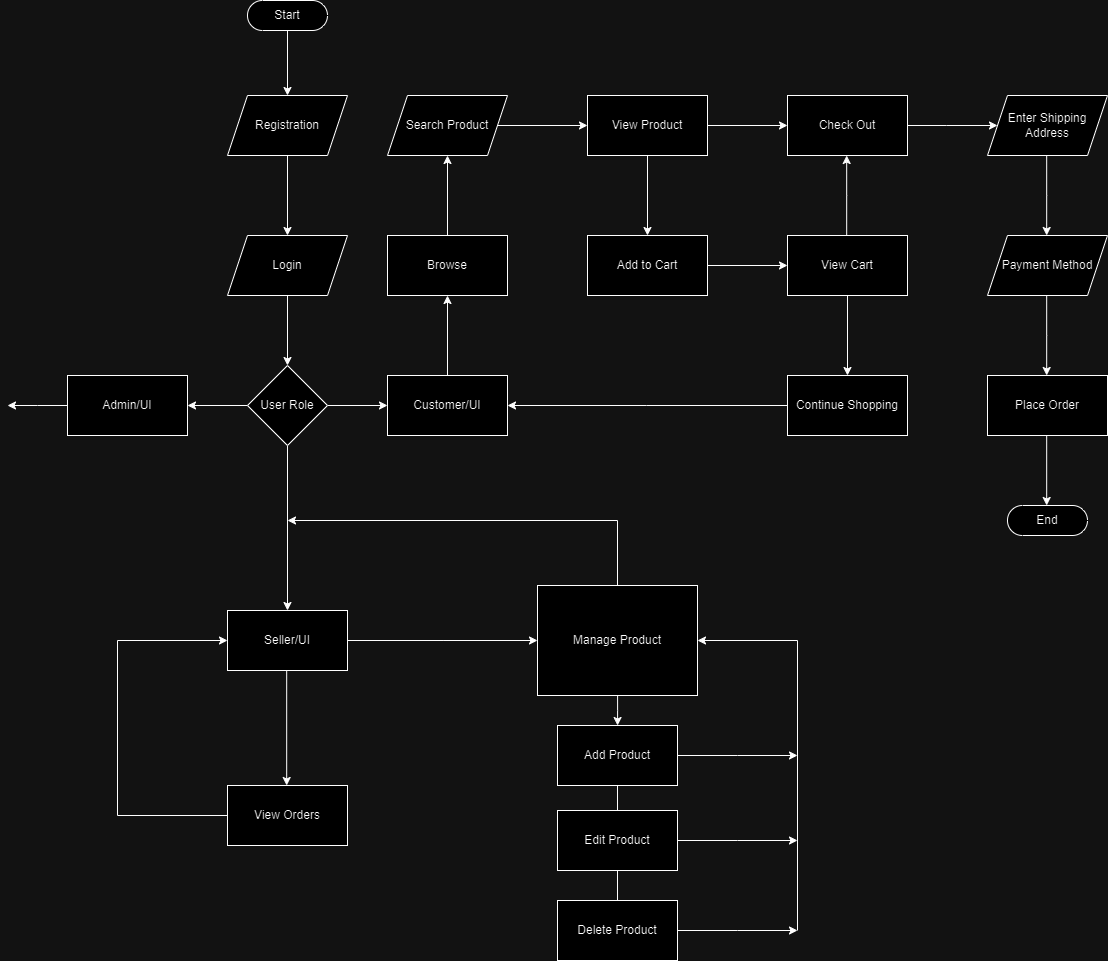

The diagram above was exported from draw.io. Its source (the exported page's mxGraphModel, read from the mxfile embedded in the PNG):
<mxGraphModel dx="2759" dy="1025" grid="1" gridSize="10" guides="1" tooltips="1" connect="1" arrows="1" fold="1" page="1" pageScale="1" pageWidth="850" pageHeight="1100" math="0" shadow="0">
  <root>
    <mxCell id="0" />
    <mxCell id="1" parent="0" />
    <mxCell id="-b0GpaNvUnsgLmEUAgX1-75" value="" style="edgeStyle=orthogonalEdgeStyle;rounded=0;orthogonalLoop=1;jettySize=auto;html=1;" edge="1" parent="1" source="-b0GpaNvUnsgLmEUAgX1-69" target="-b0GpaNvUnsgLmEUAgX1-74">
      <mxGeometry relative="1" as="geometry" />
    </mxCell>
    <mxCell id="-b0GpaNvUnsgLmEUAgX1-69" value="Start" style="html=1;dashed=0;whiteSpace=wrap;shape=mxgraph.dfd.start" vertex="1" parent="1">
      <mxGeometry x="60" y="50" width="80" height="30" as="geometry" />
    </mxCell>
    <mxCell id="-b0GpaNvUnsgLmEUAgX1-77" value="" style="edgeStyle=orthogonalEdgeStyle;rounded=0;orthogonalLoop=1;jettySize=auto;html=1;" edge="1" parent="1" source="-b0GpaNvUnsgLmEUAgX1-74" target="-b0GpaNvUnsgLmEUAgX1-76">
      <mxGeometry relative="1" as="geometry" />
    </mxCell>
    <mxCell id="-b0GpaNvUnsgLmEUAgX1-74" value="Registration" style="shape=parallelogram;perimeter=parallelogramPerimeter;whiteSpace=wrap;html=1;fixedSize=1;dashed=0;" vertex="1" parent="1">
      <mxGeometry x="40" y="145" width="120" height="60" as="geometry" />
    </mxCell>
    <mxCell id="-b0GpaNvUnsgLmEUAgX1-79" value="" style="edgeStyle=orthogonalEdgeStyle;rounded=0;orthogonalLoop=1;jettySize=auto;html=1;" edge="1" parent="1" source="-b0GpaNvUnsgLmEUAgX1-76" target="-b0GpaNvUnsgLmEUAgX1-78">
      <mxGeometry relative="1" as="geometry" />
    </mxCell>
    <mxCell id="-b0GpaNvUnsgLmEUAgX1-76" value="Login" style="shape=parallelogram;perimeter=parallelogramPerimeter;whiteSpace=wrap;html=1;fixedSize=1;dashed=0;" vertex="1" parent="1">
      <mxGeometry x="40" y="285" width="120" height="60" as="geometry" />
    </mxCell>
    <mxCell id="-b0GpaNvUnsgLmEUAgX1-81" value="" style="edgeStyle=orthogonalEdgeStyle;rounded=0;orthogonalLoop=1;jettySize=auto;html=1;" edge="1" parent="1" source="-b0GpaNvUnsgLmEUAgX1-78" target="-b0GpaNvUnsgLmEUAgX1-80">
      <mxGeometry relative="1" as="geometry" />
    </mxCell>
    <mxCell id="-b0GpaNvUnsgLmEUAgX1-83" value="" style="edgeStyle=orthogonalEdgeStyle;rounded=0;orthogonalLoop=1;jettySize=auto;html=1;" edge="1" parent="1" source="-b0GpaNvUnsgLmEUAgX1-78" target="-b0GpaNvUnsgLmEUAgX1-82">
      <mxGeometry relative="1" as="geometry" />
    </mxCell>
    <mxCell id="-b0GpaNvUnsgLmEUAgX1-85" value="" style="edgeStyle=orthogonalEdgeStyle;rounded=0;orthogonalLoop=1;jettySize=auto;html=1;" edge="1" parent="1" source="-b0GpaNvUnsgLmEUAgX1-78" target="-b0GpaNvUnsgLmEUAgX1-84">
      <mxGeometry relative="1" as="geometry" />
    </mxCell>
    <mxCell id="-b0GpaNvUnsgLmEUAgX1-78" value="User Role" style="rhombus;whiteSpace=wrap;html=1;dashed=0;" vertex="1" parent="1">
      <mxGeometry x="60" y="415" width="80" height="80" as="geometry" />
    </mxCell>
    <mxCell id="-b0GpaNvUnsgLmEUAgX1-89" value="" style="edgeStyle=orthogonalEdgeStyle;rounded=0;orthogonalLoop=1;jettySize=auto;html=1;" edge="1" parent="1" source="-b0GpaNvUnsgLmEUAgX1-80" target="-b0GpaNvUnsgLmEUAgX1-88">
      <mxGeometry relative="1" as="geometry" />
    </mxCell>
    <mxCell id="-b0GpaNvUnsgLmEUAgX1-80" value="Customer/UI" style="whiteSpace=wrap;html=1;dashed=0;" vertex="1" parent="1">
      <mxGeometry x="200" y="425" width="120" height="60" as="geometry" />
    </mxCell>
    <mxCell id="-b0GpaNvUnsgLmEUAgX1-170" style="edgeStyle=elbowEdgeStyle;rounded=0;orthogonalLoop=1;jettySize=auto;html=1;" edge="1" parent="1" source="-b0GpaNvUnsgLmEUAgX1-82">
      <mxGeometry relative="1" as="geometry">
        <mxPoint x="-180" y="455" as="targetPoint" />
      </mxGeometry>
    </mxCell>
    <mxCell id="-b0GpaNvUnsgLmEUAgX1-82" value="Admin/UI" style="whiteSpace=wrap;html=1;dashed=0;" vertex="1" parent="1">
      <mxGeometry x="-120" y="425" width="120" height="60" as="geometry" />
    </mxCell>
    <mxCell id="-b0GpaNvUnsgLmEUAgX1-123" value="" style="edgeStyle=elbowEdgeStyle;rounded=0;orthogonalLoop=1;jettySize=auto;html=1;" edge="1" parent="1" source="-b0GpaNvUnsgLmEUAgX1-84" target="-b0GpaNvUnsgLmEUAgX1-122">
      <mxGeometry relative="1" as="geometry" />
    </mxCell>
    <mxCell id="-b0GpaNvUnsgLmEUAgX1-135" value="" style="edgeStyle=elbowEdgeStyle;rounded=0;orthogonalLoop=1;jettySize=auto;html=1;" edge="1" parent="1" source="-b0GpaNvUnsgLmEUAgX1-84" target="-b0GpaNvUnsgLmEUAgX1-134">
      <mxGeometry relative="1" as="geometry" />
    </mxCell>
    <mxCell id="-b0GpaNvUnsgLmEUAgX1-84" value="Seller/UI" style="whiteSpace=wrap;html=1;dashed=0;" vertex="1" parent="1">
      <mxGeometry x="40" y="660" width="120" height="60" as="geometry" />
    </mxCell>
    <mxCell id="-b0GpaNvUnsgLmEUAgX1-91" value="" style="edgeStyle=orthogonalEdgeStyle;rounded=0;orthogonalLoop=1;jettySize=auto;html=1;" edge="1" parent="1" source="-b0GpaNvUnsgLmEUAgX1-88" target="-b0GpaNvUnsgLmEUAgX1-90">
      <mxGeometry relative="1" as="geometry" />
    </mxCell>
    <mxCell id="-b0GpaNvUnsgLmEUAgX1-88" value="Browse" style="whiteSpace=wrap;html=1;dashed=0;" vertex="1" parent="1">
      <mxGeometry x="200" y="285" width="120" height="60" as="geometry" />
    </mxCell>
    <mxCell id="-b0GpaNvUnsgLmEUAgX1-93" value="" style="edgeStyle=orthogonalEdgeStyle;rounded=0;orthogonalLoop=1;jettySize=auto;html=1;" edge="1" parent="1" source="-b0GpaNvUnsgLmEUAgX1-90" target="-b0GpaNvUnsgLmEUAgX1-92">
      <mxGeometry relative="1" as="geometry" />
    </mxCell>
    <mxCell id="-b0GpaNvUnsgLmEUAgX1-90" value="Search Product" style="shape=parallelogram;perimeter=parallelogramPerimeter;whiteSpace=wrap;html=1;fixedSize=1;dashed=0;" vertex="1" parent="1">
      <mxGeometry x="200" y="145" width="120" height="60" as="geometry" />
    </mxCell>
    <mxCell id="-b0GpaNvUnsgLmEUAgX1-97" value="" style="edgeStyle=orthogonalEdgeStyle;rounded=0;orthogonalLoop=1;jettySize=auto;html=1;" edge="1" parent="1" source="-b0GpaNvUnsgLmEUAgX1-92" target="-b0GpaNvUnsgLmEUAgX1-96">
      <mxGeometry relative="1" as="geometry" />
    </mxCell>
    <mxCell id="-b0GpaNvUnsgLmEUAgX1-99" value="" style="edgeStyle=orthogonalEdgeStyle;rounded=0;orthogonalLoop=1;jettySize=auto;html=1;" edge="1" parent="1" source="-b0GpaNvUnsgLmEUAgX1-92" target="-b0GpaNvUnsgLmEUAgX1-98">
      <mxGeometry relative="1" as="geometry" />
    </mxCell>
    <mxCell id="-b0GpaNvUnsgLmEUAgX1-92" value="View Product" style="whiteSpace=wrap;html=1;dashed=0;" vertex="1" parent="1">
      <mxGeometry x="400" y="145" width="120" height="60" as="geometry" />
    </mxCell>
    <mxCell id="-b0GpaNvUnsgLmEUAgX1-101" value="" style="edgeStyle=orthogonalEdgeStyle;rounded=0;orthogonalLoop=1;jettySize=auto;html=1;" edge="1" parent="1" source="-b0GpaNvUnsgLmEUAgX1-96" target="-b0GpaNvUnsgLmEUAgX1-100">
      <mxGeometry relative="1" as="geometry" />
    </mxCell>
    <mxCell id="-b0GpaNvUnsgLmEUAgX1-96" value="Add to Cart" style="whiteSpace=wrap;html=1;dashed=0;" vertex="1" parent="1">
      <mxGeometry x="400" y="285" width="120" height="60" as="geometry" />
    </mxCell>
    <mxCell id="-b0GpaNvUnsgLmEUAgX1-110" value="" style="edgeStyle=elbowEdgeStyle;rounded=0;orthogonalLoop=1;jettySize=auto;html=1;" edge="1" parent="1" source="-b0GpaNvUnsgLmEUAgX1-98" target="-b0GpaNvUnsgLmEUAgX1-109">
      <mxGeometry relative="1" as="geometry" />
    </mxCell>
    <mxCell id="-b0GpaNvUnsgLmEUAgX1-98" value="Check Out" style="whiteSpace=wrap;html=1;dashed=0;" vertex="1" parent="1">
      <mxGeometry x="600" y="145" width="120" height="60" as="geometry" />
    </mxCell>
    <mxCell id="-b0GpaNvUnsgLmEUAgX1-103" value="" style="edgeStyle=orthogonalEdgeStyle;rounded=0;orthogonalLoop=1;jettySize=auto;html=1;" edge="1" parent="1" source="-b0GpaNvUnsgLmEUAgX1-100" target="-b0GpaNvUnsgLmEUAgX1-102">
      <mxGeometry relative="1" as="geometry" />
    </mxCell>
    <mxCell id="-b0GpaNvUnsgLmEUAgX1-106" style="edgeStyle=elbowEdgeStyle;rounded=0;orthogonalLoop=1;jettySize=auto;html=1;" edge="1" parent="1" source="-b0GpaNvUnsgLmEUAgX1-100" target="-b0GpaNvUnsgLmEUAgX1-98">
      <mxGeometry relative="1" as="geometry" />
    </mxCell>
    <mxCell id="-b0GpaNvUnsgLmEUAgX1-100" value="View Cart" style="whiteSpace=wrap;html=1;dashed=0;" vertex="1" parent="1">
      <mxGeometry x="600" y="285" width="120" height="60" as="geometry" />
    </mxCell>
    <mxCell id="-b0GpaNvUnsgLmEUAgX1-105" style="edgeStyle=elbowEdgeStyle;rounded=0;orthogonalLoop=1;jettySize=auto;html=1;" edge="1" parent="1" source="-b0GpaNvUnsgLmEUAgX1-102" target="-b0GpaNvUnsgLmEUAgX1-80">
      <mxGeometry relative="1" as="geometry" />
    </mxCell>
    <mxCell id="-b0GpaNvUnsgLmEUAgX1-102" value="Continue Shopping" style="whiteSpace=wrap;html=1;dashed=0;" vertex="1" parent="1">
      <mxGeometry x="600" y="425" width="120" height="60" as="geometry" />
    </mxCell>
    <mxCell id="-b0GpaNvUnsgLmEUAgX1-114" value="" style="edgeStyle=elbowEdgeStyle;rounded=0;orthogonalLoop=1;jettySize=auto;html=1;" edge="1" parent="1" source="-b0GpaNvUnsgLmEUAgX1-109" target="-b0GpaNvUnsgLmEUAgX1-113">
      <mxGeometry relative="1" as="geometry" />
    </mxCell>
    <mxCell id="-b0GpaNvUnsgLmEUAgX1-109" value="Enter Shipping Address" style="shape=parallelogram;perimeter=parallelogramPerimeter;whiteSpace=wrap;html=1;fixedSize=1;dashed=0;" vertex="1" parent="1">
      <mxGeometry x="800" y="145" width="120" height="60" as="geometry" />
    </mxCell>
    <mxCell id="-b0GpaNvUnsgLmEUAgX1-118" value="" style="edgeStyle=elbowEdgeStyle;rounded=0;orthogonalLoop=1;jettySize=auto;html=1;" edge="1" parent="1" source="-b0GpaNvUnsgLmEUAgX1-113" target="-b0GpaNvUnsgLmEUAgX1-117">
      <mxGeometry relative="1" as="geometry" />
    </mxCell>
    <mxCell id="-b0GpaNvUnsgLmEUAgX1-113" value="Payment Method" style="shape=parallelogram;perimeter=parallelogramPerimeter;whiteSpace=wrap;html=1;fixedSize=1;dashed=0;" vertex="1" parent="1">
      <mxGeometry x="800" y="285" width="120" height="60" as="geometry" />
    </mxCell>
    <mxCell id="-b0GpaNvUnsgLmEUAgX1-117" value="Place Order" style="whiteSpace=wrap;html=1;dashed=0;" vertex="1" parent="1">
      <mxGeometry x="800" y="425" width="120" height="60" as="geometry" />
    </mxCell>
    <mxCell id="-b0GpaNvUnsgLmEUAgX1-119" value="End" style="html=1;dashed=0;whiteSpace=wrap;shape=mxgraph.dfd.start" vertex="1" parent="1">
      <mxGeometry x="820" y="555" width="80" height="30" as="geometry" />
    </mxCell>
    <mxCell id="-b0GpaNvUnsgLmEUAgX1-121" style="edgeStyle=elbowEdgeStyle;rounded=0;orthogonalLoop=1;jettySize=auto;html=1;entryX=0.5;entryY=0.5;entryDx=0;entryDy=-15;entryPerimeter=0;" edge="1" parent="1" source="-b0GpaNvUnsgLmEUAgX1-117" target="-b0GpaNvUnsgLmEUAgX1-119">
      <mxGeometry relative="1" as="geometry" />
    </mxCell>
    <mxCell id="-b0GpaNvUnsgLmEUAgX1-122" value="View Orders" style="whiteSpace=wrap;html=1;dashed=0;" vertex="1" parent="1">
      <mxGeometry x="40" y="835" width="120" height="60" as="geometry" />
    </mxCell>
    <mxCell id="-b0GpaNvUnsgLmEUAgX1-132" value="" style="endArrow=none;html=1;rounded=0;exitX=0;exitY=0.5;exitDx=0;exitDy=0;" edge="1" parent="1" source="-b0GpaNvUnsgLmEUAgX1-122">
      <mxGeometry width="50" height="50" relative="1" as="geometry">
        <mxPoint x="260" y="510" as="sourcePoint" />
        <mxPoint x="-70" y="690" as="targetPoint" />
        <Array as="points">
          <mxPoint x="-70" y="865" />
        </Array>
      </mxGeometry>
    </mxCell>
    <mxCell id="-b0GpaNvUnsgLmEUAgX1-133" value="" style="endArrow=classic;html=1;rounded=0;entryX=0;entryY=0.5;entryDx=0;entryDy=0;" edge="1" parent="1" target="-b0GpaNvUnsgLmEUAgX1-84">
      <mxGeometry width="50" height="50" relative="1" as="geometry">
        <mxPoint x="-70" y="690" as="sourcePoint" />
        <mxPoint x="310" y="460" as="targetPoint" />
      </mxGeometry>
    </mxCell>
    <mxCell id="-b0GpaNvUnsgLmEUAgX1-155" style="edgeStyle=elbowEdgeStyle;rounded=0;orthogonalLoop=1;jettySize=auto;html=1;" edge="1" parent="1" source="-b0GpaNvUnsgLmEUAgX1-134" target="-b0GpaNvUnsgLmEUAgX1-142">
      <mxGeometry relative="1" as="geometry" />
    </mxCell>
    <mxCell id="-b0GpaNvUnsgLmEUAgX1-134" value="Manage Product" style="whiteSpace=wrap;html=1;dashed=0;" vertex="1" parent="1">
      <mxGeometry x="350" y="635" width="160" height="110" as="geometry" />
    </mxCell>
    <mxCell id="-b0GpaNvUnsgLmEUAgX1-167" style="edgeStyle=elbowEdgeStyle;rounded=0;orthogonalLoop=1;jettySize=auto;html=1;" edge="1" parent="1" source="-b0GpaNvUnsgLmEUAgX1-142">
      <mxGeometry relative="1" as="geometry">
        <mxPoint x="610" y="805" as="targetPoint" />
      </mxGeometry>
    </mxCell>
    <mxCell id="-b0GpaNvUnsgLmEUAgX1-142" value="Add Product" style="whiteSpace=wrap;html=1;dashed=0;" vertex="1" parent="1">
      <mxGeometry x="370" y="775" width="120" height="60" as="geometry" />
    </mxCell>
    <mxCell id="-b0GpaNvUnsgLmEUAgX1-165" style="edgeStyle=elbowEdgeStyle;rounded=0;orthogonalLoop=1;jettySize=auto;html=1;" edge="1" parent="1" source="-b0GpaNvUnsgLmEUAgX1-144">
      <mxGeometry relative="1" as="geometry">
        <mxPoint x="610" y="980" as="targetPoint" />
      </mxGeometry>
    </mxCell>
    <mxCell id="-b0GpaNvUnsgLmEUAgX1-144" value="Delete Product" style="whiteSpace=wrap;html=1;dashed=0;" vertex="1" parent="1">
      <mxGeometry x="370" y="950" width="120" height="60" as="geometry" />
    </mxCell>
    <mxCell id="-b0GpaNvUnsgLmEUAgX1-166" style="edgeStyle=elbowEdgeStyle;rounded=0;orthogonalLoop=1;jettySize=auto;html=1;" edge="1" parent="1" source="-b0GpaNvUnsgLmEUAgX1-149">
      <mxGeometry relative="1" as="geometry">
        <mxPoint x="610" y="890" as="targetPoint" />
      </mxGeometry>
    </mxCell>
    <mxCell id="-b0GpaNvUnsgLmEUAgX1-149" value="Edit Product" style="whiteSpace=wrap;html=1;dashed=0;" vertex="1" parent="1">
      <mxGeometry x="370" y="860" width="120" height="60" as="geometry" />
    </mxCell>
    <mxCell id="-b0GpaNvUnsgLmEUAgX1-156" value="" style="endArrow=none;html=1;rounded=0;exitX=0.5;exitY=0;exitDx=0;exitDy=0;entryX=0.5;entryY=1;entryDx=0;entryDy=0;" edge="1" parent="1" source="-b0GpaNvUnsgLmEUAgX1-149" target="-b0GpaNvUnsgLmEUAgX1-142">
      <mxGeometry width="50" height="50" relative="1" as="geometry">
        <mxPoint x="540" y="890" as="sourcePoint" />
        <mxPoint x="440" y="840" as="targetPoint" />
        <Array as="points" />
      </mxGeometry>
    </mxCell>
    <mxCell id="-b0GpaNvUnsgLmEUAgX1-157" value="" style="endArrow=none;html=1;rounded=0;entryX=0.5;entryY=1;entryDx=0;entryDy=0;" edge="1" parent="1" source="-b0GpaNvUnsgLmEUAgX1-144">
      <mxGeometry width="50" height="50" relative="1" as="geometry">
        <mxPoint x="430" y="945" as="sourcePoint" />
        <mxPoint x="430" y="920" as="targetPoint" />
        <Array as="points" />
      </mxGeometry>
    </mxCell>
    <mxCell id="-b0GpaNvUnsgLmEUAgX1-159" value="" style="endArrow=none;html=1;rounded=0;" edge="1" parent="1">
      <mxGeometry width="50" height="50" relative="1" as="geometry">
        <mxPoint x="610" y="980" as="sourcePoint" />
        <mxPoint x="610" y="690" as="targetPoint" />
        <Array as="points" />
      </mxGeometry>
    </mxCell>
    <mxCell id="-b0GpaNvUnsgLmEUAgX1-162" value="" style="endArrow=classic;html=1;rounded=0;" edge="1" parent="1">
      <mxGeometry width="50" height="50" relative="1" as="geometry">
        <mxPoint x="430" y="570" as="sourcePoint" />
        <mxPoint x="100" y="570" as="targetPoint" />
      </mxGeometry>
    </mxCell>
    <mxCell id="-b0GpaNvUnsgLmEUAgX1-168" style="edgeStyle=elbowEdgeStyle;rounded=0;orthogonalLoop=1;jettySize=auto;html=1;entryX=0;entryY=0.5;entryDx=0;entryDy=0;" edge="1" parent="1" source="-b0GpaNvUnsgLmEUAgX1-142" target="-b0GpaNvUnsgLmEUAgX1-142">
      <mxGeometry relative="1" as="geometry" />
    </mxCell>
    <mxCell id="-b0GpaNvUnsgLmEUAgX1-173" value="" style="endArrow=classic;html=1;rounded=0;entryX=1;entryY=0.5;entryDx=0;entryDy=0;" edge="1" parent="1" target="-b0GpaNvUnsgLmEUAgX1-134">
      <mxGeometry width="50" height="50" relative="1" as="geometry">
        <mxPoint x="610" y="690" as="sourcePoint" />
        <mxPoint x="590" y="670" as="targetPoint" />
      </mxGeometry>
    </mxCell>
    <mxCell id="-b0GpaNvUnsgLmEUAgX1-174" value="" style="endArrow=none;html=1;rounded=0;exitX=0.5;exitY=0;exitDx=0;exitDy=0;" edge="1" parent="1" source="-b0GpaNvUnsgLmEUAgX1-134">
      <mxGeometry width="50" height="50" relative="1" as="geometry">
        <mxPoint x="350" y="660" as="sourcePoint" />
        <mxPoint x="430" y="570" as="targetPoint" />
      </mxGeometry>
    </mxCell>
  </root>
</mxGraphModel>